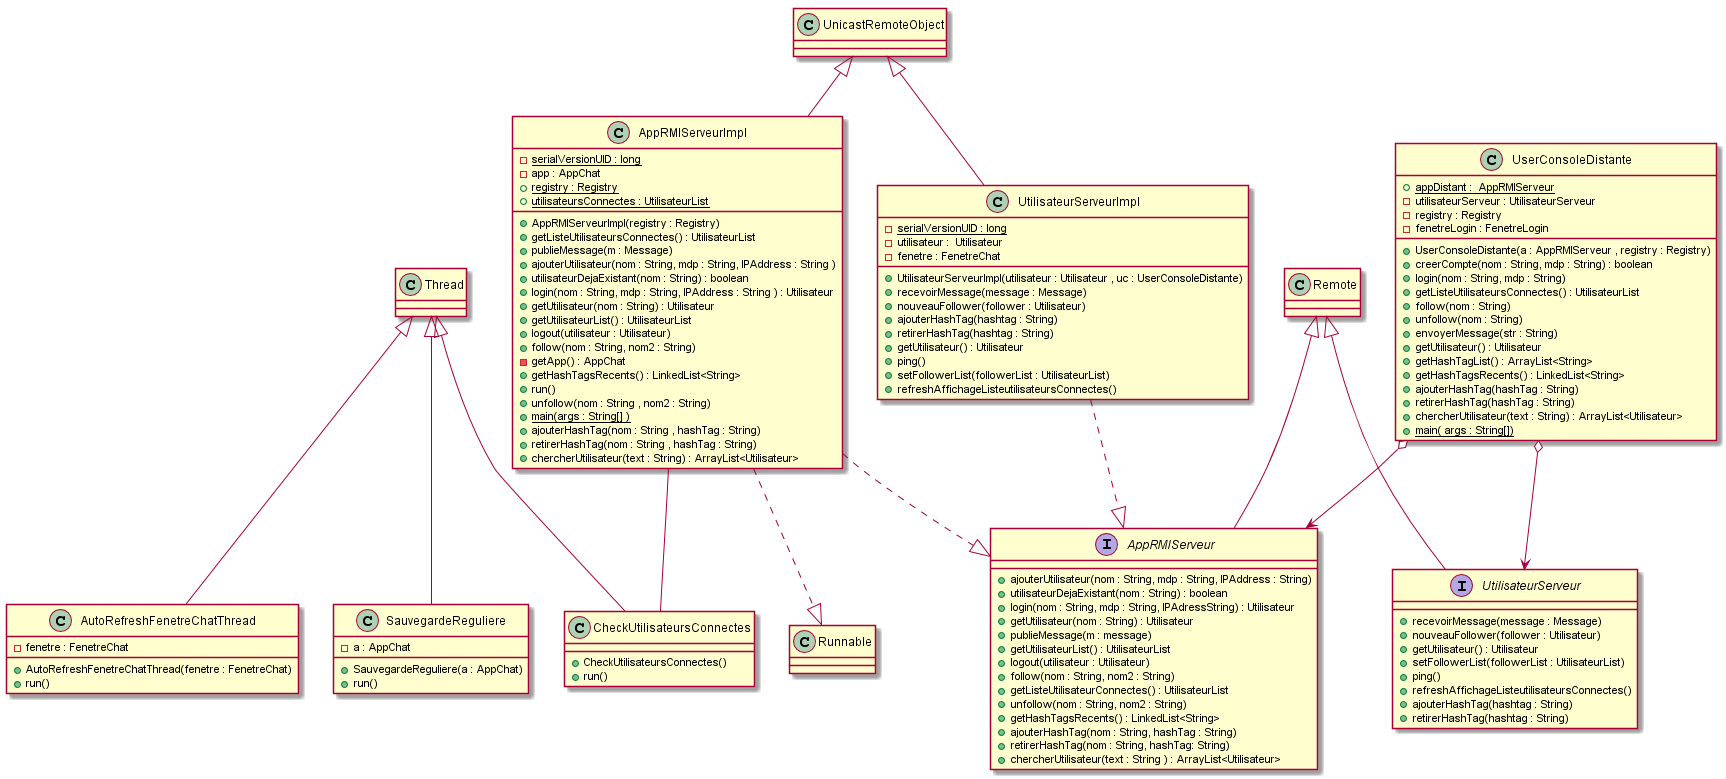

The diagram above was rendered by PlantUML. Its source (embedded in the PNG):
@startuml

interface AppRMIServeur {
  +ajouterUtilisateur(nom : String, mdp : String, IPAddress : String)
  +utilisateurDejaExistant(nom : String) : boolean
  +login(nom : String, mdp : String, IPAdressString) : Utilisateur
  +getUtilisateur(nom : String) : Utilisateur 
  +publieMessage(m : message)
  +getUtilisateurList() : UtilisateurList
  +logout(utilisateur : Utilisateur) 
  +follow(nom : String, nom2 : String)
  +getListeUtilisateurConnectes() : UtilisateurList
  +unfollow(nom : String, nom2 : String)
  +getHashTagsRecents() : LinkedList<String>
  +ajouterHashTag(nom : String, hashTag : String)
  +retirerHashTag(nom : String, hashTag: String)
  +chercherUtilisateur(text : String ) : ArrayList<Utilisateur>
}
class AppRMIServeurImpl { 
  -{static}serialVersionUID : long
  -app : AppChat 
  +{static}registry : Registry 
  +{static}utilisateursConnectes : UtilisateurList  
  +AppRMIServeurImpl(registry : Registry)
  +getListeUtilisateursConnectes() : UtilisateurList
  +publieMessage(m : Message)
  +ajouterUtilisateur(nom : String, mdp : String, IPAddress : String )
  +utilisateurDejaExistant(nom : String) : boolean
  +login(nom : String, mdp : String, IPAddress : String ) : Utilisateur
  +getUtilisateur(nom : String) : Utilisateur
  +getUtilisateurList() : UtilisateurList
  +logout(utilisateur : Utilisateur)
  +follow(nom : String, nom2 : String)
  -getApp() : AppChat 
  +getHashTagsRecents() : LinkedList<String> 
  +run()
  +unfollow(nom : String , nom2 : String) 
  +{static}main(args : String[] )
  +ajouterHashTag(nom : String , hashTag : String)
  +retirerHashTag(nom : String , hashTag : String)
  +chercherUtilisateur(text : String) : ArrayList<Utilisateur> 
}
class AutoRefreshFenetreChatThread { 
  -fenetre : FenetreChat 
  +AutoRefreshFenetreChatThread(fenetre : FenetreChat)
  +run()
}
class UserConsoleDistante {
  +{static}appDistant :  AppRMIServeur
  -utilisateurServeur : UtilisateurServeur
  -registry : Registry 
  -fenetreLogin : FenetreLogin
  +UserConsoleDistante(a : AppRMIServeur , registry : Registry)
  +creerCompte(nom : String, mdp : String) : boolean
  +login(nom : String, mdp : String) 
  +getListeUtilisateursConnectes() : UtilisateurList
  +follow(nom : String)
  +unfollow(nom : String)
  +envoyerMessage(str : String)
  +getUtilisateur() : Utilisateur
  +getHashTagList() : ArrayList<String> 
  +getHashTagsRecents() : LinkedList<String> 
  +ajouterHashTag(hashTag : String)
  +retirerHashTag(hashTag : String)
  +chercherUtilisateur(text : String) : ArrayList<Utilisateur> 
  +{static}main( args : String[])
}
class CheckUtilisateursConnectes { 
  +CheckUtilisateursConnectes()
  +run()
}
class SauvegardeReguliere {
  -a : AppChat 
  +SauvegardeReguliere(a : AppChat)
  +run()
}
interface UtilisateurServeur { 
  +recevoirMessage(message : Message)  
  +nouveauFollower(follower : Utilisateur)
  +getUtilisateur() : Utilisateur 
  +setFollowerList(followerList : UtilisateurList)
  +ping()
  +refreshAffichageListeutilisateursConnectes()
  +ajouterHashTag(hashtag : String)
  +retirerHashTag(hashtag : String)
}
class UtilisateurServeurImpl {
  -{static}serialVersionUID : long
  -utilisateur :  Utilisateur 
  -fenetre : FenetreChat
  +UtilisateurServeurImpl(utilisateur : Utilisateur , uc : UserConsoleDistante)
  +recevoirMessage(message : Message)
  +nouveauFollower(follower : Utilisateur)
  +ajouterHashTag(hashtag : String)
  +retirerHashTag(hashtag : String)
  +getUtilisateur() : Utilisateur
  +ping() 
  +setFollowerList(followerList : UtilisateurList)
  +refreshAffichageListeutilisateursConnectes()
}
AppRMIServeurImpl ..|> AppRMIServeur
AppRMIServeurImpl ..|> Runnable
UnicastRemoteObject <|-- AppRMIServeurImpl
Thread <|-- AutoRefreshFenetreChatThread
Thread <|-- CheckUtilisateursConnectes
AppRMIServeurImpl -- CheckUtilisateursConnectes
Thread <|-- SauvegardeReguliere
UserConsoleDistante o--> UtilisateurServeur 
UserConsoleDistante o--> AppRMIServeur
Remote <|-- AppRMIServeur
Remote <|-- UtilisateurServeur
UtilisateurServeurImpl ..|> AppRMIServeur
UnicastRemoteObject <|-- UtilisateurServeurImpl



@enduml